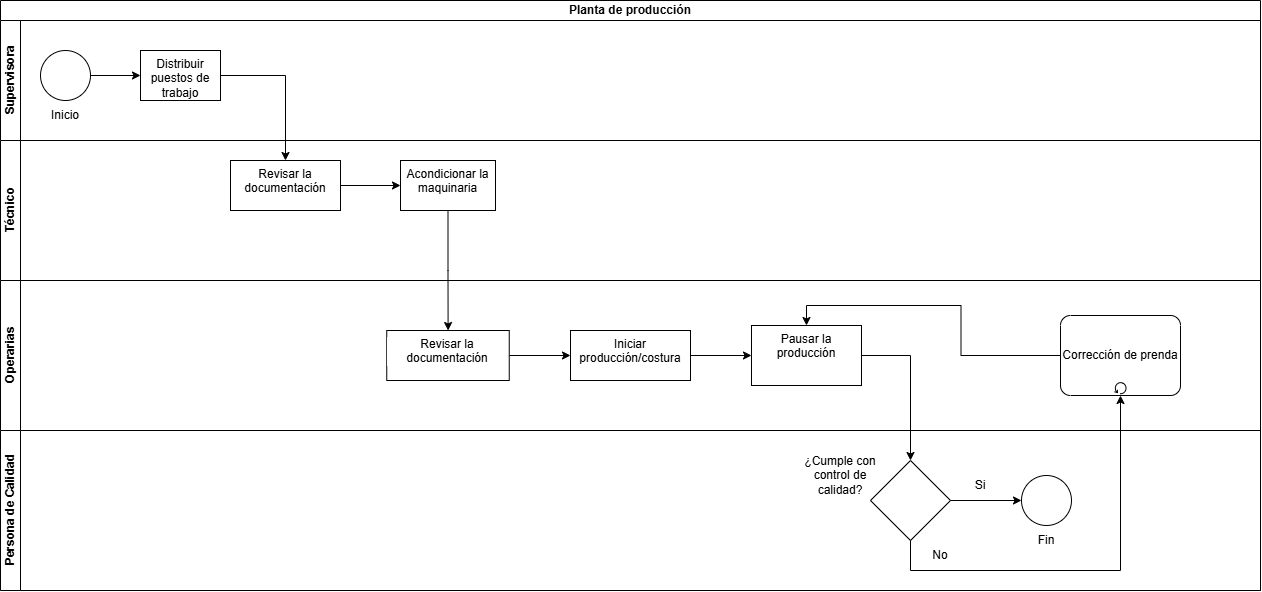

The diagram above was exported from draw.io. Its source (the exported page's mxGraphModel, read from the mxfile embedded in the PNG):
<mxGraphModel dx="1310" dy="723" grid="1" gridSize="10" guides="1" tooltips="1" connect="1" arrows="1" fold="1" page="1" pageScale="1" pageWidth="827" pageHeight="1169" math="0" shadow="0">
  <root>
    <mxCell id="0" />
    <mxCell id="1" parent="0" />
    <mxCell id="t4dy9ZsLVb3_hjF-RkN3-1" parent="1" style="swimlane;html=1;childLayout=stackLayout;resizeParent=1;resizeParentMax=0;horizontal=1;startSize=20;horizontalStack=0;whiteSpace=wrap;" value="Planta de producción" vertex="1">
      <mxGeometry height="590" width="1260" x="170" y="70" as="geometry" />
    </mxCell>
    <mxCell id="t4dy9ZsLVb3_hjF-RkN3-2" parent="t4dy9ZsLVb3_hjF-RkN3-1" style="swimlane;html=1;startSize=20;horizontal=0;" value="Supervisora" vertex="1">
      <mxGeometry height="120" width="1260" y="20" as="geometry" />
    </mxCell>
    <mxCell id="oraGOkX7GV5PBiRWrlRt-3" edge="1" parent="t4dy9ZsLVb3_hjF-RkN3-2" source="t4dy9ZsLVb3_hjF-RkN3-5" style="edgeStyle=orthogonalEdgeStyle;rounded=0;orthogonalLoop=1;jettySize=auto;html=1;" target="oraGOkX7GV5PBiRWrlRt-2" value="">
      <mxGeometry relative="1" as="geometry" />
    </mxCell>
    <mxCell id="t4dy9ZsLVb3_hjF-RkN3-5" parent="t4dy9ZsLVb3_hjF-RkN3-2" style="points=[[0.145,0.145,0],[0.5,0,0],[0.855,0.145,0],[1,0.5,0],[0.855,0.855,0],[0.5,1,0],[0.145,0.855,0],[0,0.5,0]];shape=mxgraph.bpmn.event;html=1;verticalLabelPosition=bottom;labelBackgroundColor=#ffffff;verticalAlign=top;align=center;perimeter=ellipsePerimeter;outlineConnect=0;aspect=fixed;outline=standard;symbol=general;fillColor=light-dark(#FFFFFF,#00CC00);" value="" vertex="1">
      <mxGeometry height="50" width="50" x="40" y="30" as="geometry" />
    </mxCell>
    <mxCell id="oraGOkX7GV5PBiRWrlRt-1" parent="t4dy9ZsLVb3_hjF-RkN3-2" style="text;html=1;strokeColor=none;fillColor=none;align=center;verticalAlign=middle;whiteSpace=wrap;rounded=0;" value="Inicio" vertex="1">
      <mxGeometry height="30" width="80" x="25" y="80" as="geometry" />
    </mxCell>
    <mxCell id="oraGOkX7GV5PBiRWrlRt-2" parent="t4dy9ZsLVb3_hjF-RkN3-2" style="whiteSpace=wrap;html=1;verticalAlign=top;labelBackgroundColor=#ffffff;" value="Distribuir puestos de trabajo" vertex="1">
      <mxGeometry height="50" width="80" x="140" y="30" as="geometry" />
    </mxCell>
    <mxCell id="t4dy9ZsLVb3_hjF-RkN3-3" parent="t4dy9ZsLVb3_hjF-RkN3-1" style="swimlane;html=1;startSize=20;horizontal=0;" value="Técnico" vertex="1">
      <mxGeometry height="140" width="1260" y="140" as="geometry" />
    </mxCell>
    <mxCell id="Nk0TVnptR486o8Yx7J9r-2" edge="1" parent="t4dy9ZsLVb3_hjF-RkN3-3" source="oraGOkX7GV5PBiRWrlRt-4" style="edgeStyle=orthogonalEdgeStyle;rounded=0;orthogonalLoop=1;jettySize=auto;html=1;" target="Nk0TVnptR486o8Yx7J9r-1" value="">
      <mxGeometry relative="1" as="geometry" />
    </mxCell>
    <mxCell id="oraGOkX7GV5PBiRWrlRt-4" parent="t4dy9ZsLVb3_hjF-RkN3-3" style="whiteSpace=wrap;html=1;verticalAlign=top;labelBackgroundColor=#ffffff;" value="Revisar la documentación" vertex="1">
      <mxGeometry height="50" width="110" x="230" y="20" as="geometry" />
    </mxCell>
    <mxCell id="Nk0TVnptR486o8Yx7J9r-1" parent="t4dy9ZsLVb3_hjF-RkN3-3" style="whiteSpace=wrap;html=1;verticalAlign=top;labelBackgroundColor=#ffffff;" value="Acondicionar la maquinaria" vertex="1">
      <mxGeometry height="50" width="95" x="400" y="20" as="geometry" />
    </mxCell>
    <mxCell id="t4dy9ZsLVb3_hjF-RkN3-4" parent="t4dy9ZsLVb3_hjF-RkN3-1" style="swimlane;html=1;startSize=20;horizontal=0;" value="Operarias" vertex="1">
      <mxGeometry height="150" width="1260" y="280" as="geometry" />
    </mxCell>
    <mxCell id="gCzbSJpoAtUDeSMY0nKI-5" edge="1" parent="t4dy9ZsLVb3_hjF-RkN3-4" source="gCzbSJpoAtUDeSMY0nKI-2" style="edgeStyle=orthogonalEdgeStyle;rounded=0;orthogonalLoop=1;jettySize=auto;html=1;" target="gCzbSJpoAtUDeSMY0nKI-4" value="">
      <mxGeometry relative="1" as="geometry" />
    </mxCell>
    <mxCell id="gCzbSJpoAtUDeSMY0nKI-2" parent="t4dy9ZsLVb3_hjF-RkN3-4" style="whiteSpace=wrap;html=1;verticalAlign=top;labelBackgroundColor=#ffffff;" value="Revisar la documentación" vertex="1">
      <mxGeometry height="50" width="122.5" x="386.25" y="50" as="geometry" />
    </mxCell>
    <mxCell id="gCzbSJpoAtUDeSMY0nKI-7" edge="1" parent="t4dy9ZsLVb3_hjF-RkN3-4" source="gCzbSJpoAtUDeSMY0nKI-4" style="edgeStyle=orthogonalEdgeStyle;rounded=0;orthogonalLoop=1;jettySize=auto;html=1;" target="gCzbSJpoAtUDeSMY0nKI-6" value="">
      <mxGeometry relative="1" as="geometry" />
    </mxCell>
    <mxCell id="gCzbSJpoAtUDeSMY0nKI-4" parent="t4dy9ZsLVb3_hjF-RkN3-4" style="whiteSpace=wrap;html=1;verticalAlign=top;labelBackgroundColor=#ffffff;" value="Iniciar producción/costura" vertex="1">
      <mxGeometry height="50" width="120" x="570" y="50" as="geometry" />
    </mxCell>
    <mxCell id="gCzbSJpoAtUDeSMY0nKI-6" parent="t4dy9ZsLVb3_hjF-RkN3-4" style="whiteSpace=wrap;html=1;verticalAlign=top;labelBackgroundColor=#ffffff;" value="Pausar la producción" vertex="1">
      <mxGeometry height="60" width="110" x="751" y="45" as="geometry" />
    </mxCell>
    <mxCell id="mWMMxGWIk0iv_pHGxRFG-11" edge="1" parent="t4dy9ZsLVb3_hjF-RkN3-4" source="mWMMxGWIk0iv_pHGxRFG-8" style="edgeStyle=orthogonalEdgeStyle;rounded=0;orthogonalLoop=1;jettySize=auto;html=1;exitX=0;exitY=0.5;exitDx=0;exitDy=0;exitPerimeter=0;entryX=0.5;entryY=0;entryDx=0;entryDy=0;" target="gCzbSJpoAtUDeSMY0nKI-6">
      <mxGeometry relative="1" as="geometry">
        <mxPoint x="910" y="75" as="targetPoint" />
      </mxGeometry>
    </mxCell>
    <mxCell id="mWMMxGWIk0iv_pHGxRFG-8" parent="t4dy9ZsLVb3_hjF-RkN3-4" style="points=[[0.25,0,0],[0.5,0,0],[0.75,0,0],[1,0.25,0],[1,0.5,0],[1,0.75,0],[0.75,1,0],[0.5,1,0],[0.25,1,0],[0,0.75,0],[0,0.5,0],[0,0.25,0]];shape=mxgraph.bpmn.task2;whiteSpace=wrap;rectStyle=rounded;size=10;html=1;container=1;expand=0;collapsible=0;taskMarker=abstract;isLoopStandard=1;" value="Corrección de prenda" vertex="1">
      <mxGeometry height="80" width="120" x="1060" y="35" as="geometry" />
    </mxCell>
    <mxCell id="oraGOkX7GV5PBiRWrlRt-5" edge="1" parent="t4dy9ZsLVb3_hjF-RkN3-1" source="oraGOkX7GV5PBiRWrlRt-2" style="edgeStyle=orthogonalEdgeStyle;rounded=0;orthogonalLoop=1;jettySize=auto;html=1;" target="oraGOkX7GV5PBiRWrlRt-4" value="">
      <mxGeometry relative="1" as="geometry" />
    </mxCell>
    <mxCell id="gCzbSJpoAtUDeSMY0nKI-1" parent="t4dy9ZsLVb3_hjF-RkN3-1" style="swimlane;html=1;startSize=20;horizontal=0;" value="Persona de Calidad" vertex="1">
      <mxGeometry height="160" width="1260" y="430" as="geometry" />
    </mxCell>
    <mxCell id="mWMMxGWIk0iv_pHGxRFG-2" edge="1" parent="gCzbSJpoAtUDeSMY0nKI-1" source="gCzbSJpoAtUDeSMY0nKI-8" style="edgeStyle=orthogonalEdgeStyle;rounded=0;orthogonalLoop=1;jettySize=auto;html=1;entryX=0;entryY=0.5;entryDx=0;entryDy=0;entryPerimeter=0;" target="mWMMxGWIk0iv_pHGxRFG-4" value="">
      <mxGeometry relative="1" as="geometry">
        <mxPoint x="1040" y="70" as="targetPoint" />
      </mxGeometry>
    </mxCell>
    <mxCell id="gCzbSJpoAtUDeSMY0nKI-8" parent="gCzbSJpoAtUDeSMY0nKI-1" style="rhombus;whiteSpace=wrap;html=1;shapeInside=1;verticalAlign=top;labelBackgroundColor=#ffffff;" value="" vertex="1">
      <mxGeometry height="80" width="80" x="870" y="30" as="geometry" />
    </mxCell>
    <mxCell id="2eM2ue6ZGn9VwwBN7Hay-1" parent="gCzbSJpoAtUDeSMY0nKI-1" style="text;html=1;strokeColor=none;fillColor=none;align=center;verticalAlign=middle;whiteSpace=wrap;rounded=0;" value="¿Cumple con control de calidad?" vertex="1">
      <mxGeometry height="30" width="80" x="800" y="30" as="geometry" />
    </mxCell>
    <mxCell id="mWMMxGWIk0iv_pHGxRFG-3" parent="gCzbSJpoAtUDeSMY0nKI-1" style="text;html=1;strokeColor=none;fillColor=none;align=center;verticalAlign=middle;whiteSpace=wrap;rounded=0;" value="Si" vertex="1">
      <mxGeometry height="30" width="80" x="940" y="40" as="geometry" />
    </mxCell>
    <mxCell id="mWMMxGWIk0iv_pHGxRFG-4" parent="gCzbSJpoAtUDeSMY0nKI-1" style="points=[[0.145,0.145,0],[0.5,0,0],[0.855,0.145,0],[1,0.5,0],[0.855,0.855,0],[0.5,1,0],[0.145,0.855,0],[0,0.5,0]];shape=mxgraph.bpmn.event;html=1;verticalLabelPosition=bottom;labelBackgroundColor=#ffffff;verticalAlign=top;align=center;perimeter=ellipsePerimeter;outlineConnect=0;aspect=fixed;outline=standard;symbol=general;fillColor=light-dark(#FFFFFF,#FF0000);" value="" vertex="1">
      <mxGeometry height="50" width="50" x="1021" y="45" as="geometry" />
    </mxCell>
    <mxCell id="mWMMxGWIk0iv_pHGxRFG-5" parent="gCzbSJpoAtUDeSMY0nKI-1" style="text;html=1;strokeColor=none;fillColor=none;align=center;verticalAlign=middle;whiteSpace=wrap;rounded=0;" value="Fin" vertex="1">
      <mxGeometry height="30" width="80" x="1006" y="95" as="geometry" />
    </mxCell>
    <mxCell id="mWMMxGWIk0iv_pHGxRFG-10" parent="gCzbSJpoAtUDeSMY0nKI-1" style="text;html=1;strokeColor=none;fillColor=none;align=center;verticalAlign=middle;whiteSpace=wrap;rounded=0;" value="No" vertex="1">
      <mxGeometry height="30" width="80" x="900" y="110" as="geometry" />
    </mxCell>
    <mxCell id="gCzbSJpoAtUDeSMY0nKI-3" edge="1" parent="t4dy9ZsLVb3_hjF-RkN3-1" source="Nk0TVnptR486o8Yx7J9r-1" style="edgeStyle=orthogonalEdgeStyle;rounded=0;orthogonalLoop=1;jettySize=auto;html=1;" target="gCzbSJpoAtUDeSMY0nKI-2" value="">
      <mxGeometry relative="1" as="geometry" />
    </mxCell>
    <mxCell id="gCzbSJpoAtUDeSMY0nKI-9" edge="1" parent="t4dy9ZsLVb3_hjF-RkN3-1" source="gCzbSJpoAtUDeSMY0nKI-6" style="edgeStyle=orthogonalEdgeStyle;rounded=0;orthogonalLoop=1;jettySize=auto;html=1;" target="gCzbSJpoAtUDeSMY0nKI-8" value="">
      <mxGeometry relative="1" as="geometry" />
    </mxCell>
    <mxCell id="mWMMxGWIk0iv_pHGxRFG-6" edge="1" parent="t4dy9ZsLVb3_hjF-RkN3-1" source="gCzbSJpoAtUDeSMY0nKI-8" style="edgeStyle=orthogonalEdgeStyle;rounded=0;orthogonalLoop=1;jettySize=auto;html=1;exitX=0.5;exitY=1;exitDx=0;exitDy=0;entryX=0.5;entryY=1;entryDx=0;entryDy=0;entryPerimeter=0;" target="mWMMxGWIk0iv_pHGxRFG-8">
      <mxGeometry relative="1" as="geometry">
        <Array as="points">
          <mxPoint x="910" y="570" />
          <mxPoint x="1120" y="570" />
        </Array>
        <mxPoint x="1130" y="450" as="targetPoint" />
      </mxGeometry>
    </mxCell>
  </root>
</mxGraphModel>